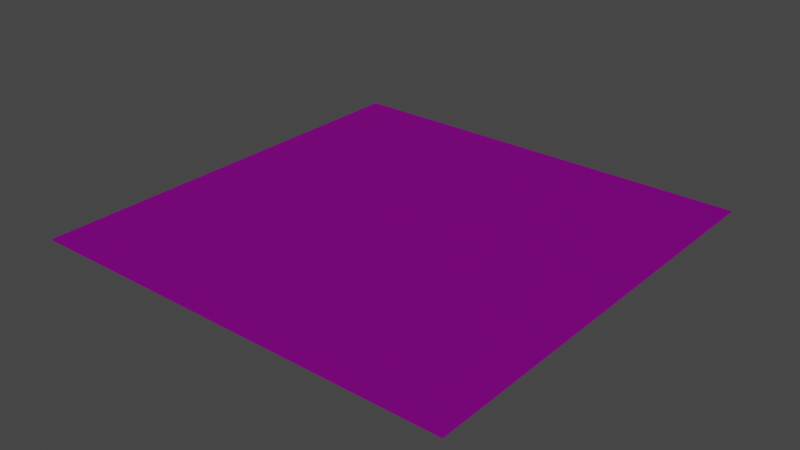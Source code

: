 # Source: grass_tile.blend  (saved by Blender 3.4.6; exported with 4.5.12 LTS)
import bpy
from mathutils import Matrix  # noqa: F401  (used for matrix-valued properties, if any)

bpy.ops.wm.read_factory_settings(use_empty=True)
scene = bpy.context.scene
scene.name = 'Scene'

# ---- collections
col_collection = bpy.data.collections.new('Collection'); scene.collection.children.link(col_collection)

# ---- images (referenced by path relative to the original .blend; pixels are not part of the script)
import os
ASSET_DIR = os.environ.get("B2B_ASSET_DIR", "")  # directory of the original .blend (textures are referenced by path, not embedded)
HERE = os.path.dirname(os.path.abspath(__file__))  # packed textures are extracted next to this script under _unpacked/

def load_image(name, relpath, width, height, colorspace="sRGB"):
    """Load a texture the original file referenced (path relative to the .blend, or extracted next to this script)."""
    p = next((c for c in (os.path.join(HERE, relpath), os.path.join(ASSET_DIR, relpath)) if relpath and os.path.exists(c)), "")
    if p:
        img = bpy.data.images.load(p, check_existing=True)
        img.name = name
    else:  # same state as the original file: an image datablock whose file is absent (Cycles renders it pink)
        img = bpy.data.images.new(name, width, height)
        img.source = "FILE"
        img.filepath = "//" + (relpath or name)
    img.colorspace_settings.name = colorspace
    return img
img_35_green_lawn_diff_jpg = load_image('35_Green lawn_DIFF.jpg', 'textures/green_lawn/35_Green lawn_DIFF.jpg', 1024, 1024, 'sRGB')
img_35_green_lawn_norm_jpg = load_image('35_Green lawn_NORM.jpg', 'textures/green_lawn/35_Green lawn_NORM.jpg', 1024, 1024, 'Non-Color')

# ---- materials (node trees are filled in below, after node groups)
mat_green_grass = bpy.data.materials.new('green_grass')
mat_green_grass.use_transparent_shadow = False

# ---- material node trees
mat_green_grass.use_nodes = True; mat_green_grass.node_tree.nodes.clear()
_N = mat_green_grass.node_tree.nodes; _L = mat_green_grass.node_tree.links
n0 = _N.new('ShaderNodeTexImage'); n0.name = 'Image Texture'; n0.location = (-593, 174)
n0.image = img_35_green_lawn_diff_jpg
n1 = _N.new('ShaderNodeBsdfPrincipled'); n1.name = 'Principled BSDF'; n1.location = (10, 300)
n1.distribution = 'GGX'
n1.subsurface_method = 'RANDOM_WALK_SKIN'
n1.inputs[3].default_value = 1.45
n1.inputs[27].default_value = (0.0, 0.0, 0.0, 1.0)
n1.inputs[28].default_value = 1.0
n2 = _N.new('ShaderNodeOutputMaterial'); n2.name = 'Material Output'; n2.location = (869, 306)
n3 = _N.new('ShaderNodeTexImage'); n3.name = 'Image Texture.001'; n3.location = (-590, -328)
n3.image = img_35_green_lawn_norm_jpg
n4 = _N.new('ShaderNodeNormalMap'); n4.name = 'Normal Map'; n4.location = (-250, -312)
n4.inputs[0].default_value = 3.0
_L.new(n1.outputs[0], n2.inputs[0])
_L.new(n0.outputs[0], n1.inputs[0])
_L.new(n4.outputs[0], n1.inputs[5])
_L.new(n3.outputs[0], n4.inputs[1])
n2.is_active_output = True

# ---- world
world_world = bpy.data.worlds.new('World'); scene.world = world_world
world_world.use_nodes = True; world_world.node_tree.nodes.clear()
_N = world_world.node_tree.nodes; _L = world_world.node_tree.links
n0 = _N.new('ShaderNodeOutputWorld'); n0.name = 'World Output'; n0.location = (300, 300)
n1 = _N.new('ShaderNodeBackground'); n1.name = 'Background'; n1.location = (10, 300)
n1.inputs[0].default_value = (0.05088, 0.05088, 0.05088, 1.0)
_L.new(n1.outputs[0], n0.inputs[0])
n0.is_active_output = True
world_world.color = (0.05088, 0.05088, 0.05088)
world_world.use_sun_shadow = False
world_world.sun_shadow_jitter_overblur = 0.0

# ---- lights
light_sun = bpy.data.lights.new('Sun', 'SUN')
light_sun.transmission_factor = 0.0
light_sun.energy = 1.0
light_sun.shadow_soft_size = 0.125

# ---- meshes
me_plane = bpy.data.meshes.new('Plane')
me_plane.from_pydata([(-1.0, -1.0, 0.0), (1.0, -1.0, 0.0), (-1.0, 1.0, 0.0), (1.0, 1.0, 0.0)], [], [(0, 1, 3, 2)])
_uv = me_plane.uv_layers.new(name='UVMap')
_uv.uv.foreach_set('vector', [0.0, 0.0, 1.0, 0.0, 1.0, 1.0, 0.0, 1.0])
me_plane.materials.append(mat_green_grass)
me_plane.update()

# ---- objects
ob_plane = bpy.data.objects.new('Plane', me_plane)
ob_sun = bpy.data.objects.new('Sun', light_sun)

# ---- transforms, parenting, visibility, modifiers, constraints
ob_plane.location = (0.0, 0.0, 0.0)
ob_plane.scale = (2.0, 2.0, 2.0)
ob_sun.location = (0.0, -6.609, 18.0)
ob_sun.rotation_euler = (0.3008, 0.03469, -0.07151)

# ---- collection membership
col_collection.objects.link(ob_plane)
col_collection.objects.link(ob_sun)

# ---- scene / render settings (as saved in the file)
scene.frame_start = 1; scene.frame_end = 250; scene.frame_set(1)
scene.render.engine = 'BLENDER_EEVEE_NEXT'
scene.cycles.sampling_pattern = 'TABULATED_SOBOL'
scene.cycles.use_light_tree = False
scene.view_settings.view_transform = 'Filmic'
bpy.context.view_layer.update()

# ---- added for rendering (the .blend has no active camera): camera
cam_auto = bpy.data.cameras.new('AutoCamera')
cam_auto.lens = 50.0
cam_auto.sensor_width = 36.0
cam_auto.clip_end = 1000.0
ob_auto_camera = bpy.data.objects.new('AutoCamera', cam_auto)
scene.collection.objects.link(ob_auto_camera)
ob_auto_camera.location = (5.23386, -6.28063, 4.18709)
ob_auto_camera.rotation_euler = (1.09748, -7.21219e-08, 0.694738)
scene.camera = ob_auto_camera
bpy.context.view_layer.update()
